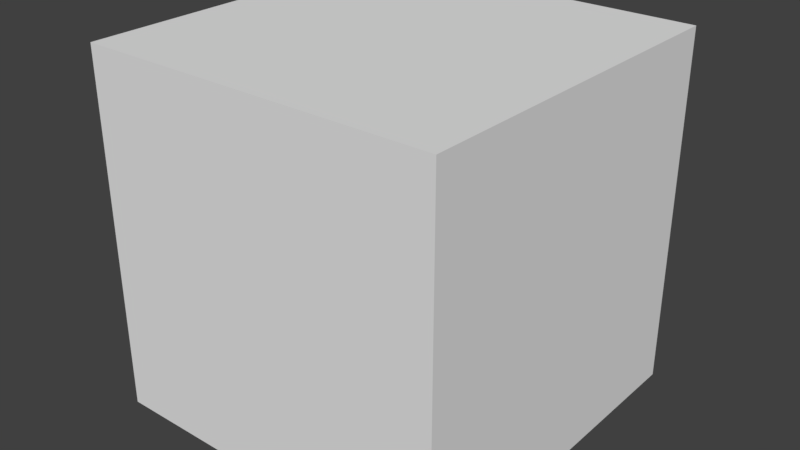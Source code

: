 # Source: laser.blend  (saved by Blender 2.77.0; exported with 4.5.12 LTS)
import bpy
from mathutils import Matrix  # noqa: F401  (used for matrix-valued properties, if any)

bpy.ops.wm.read_factory_settings(use_empty=True)
scene = bpy.context.scene
scene.name = 'Scene'

# ---- collections
col_collection_1 = bpy.data.collections.new('Collection 1'); scene.collection.children.link(col_collection_1)

# ---- materials (node trees are filled in below, after node groups)
mat_material = bpy.data.materials.new('Material')
mat_material.alpha_threshold = 0.0
mat_material.use_transparent_shadow = False
mat_material.roughness = 0.5
mat_material.line_color = (0.0, 0.0, 0.0, 1.0)

# ---- material node trees

# ---- world
world_world = bpy.data.worlds.new('World'); scene.world = world_world
world_world.color = (0.05088, 0.05088, 0.05088)
world_world.use_sun_shadow = False
world_world.sun_shadow_jitter_overblur = 0.0
world_world.cycles.sampling_method = 'MANUAL'

# ---- meshes
me_cube = bpy.data.meshes.new('Cube')
me_cube.from_pydata([(1.0, 1.0, -1.0), (1.0, -1.0, -1.0), (-1.0, -1.0, -1.0), (-1.0, 1.0, -1.0), (1.0, 1.0, 1.0), (1.0, -1.0, 1.0), (-1.0, -1.0, 1.0), (-1.0, 1.0, 1.0)], [], [(0, 1, 2, 3), (4, 7, 6, 5), (0, 4, 5, 1), (1, 5, 6, 2), (2, 6, 7, 3), (4, 0, 3, 7)])
me_cube.materials.append(mat_material)
me_cube.use_remesh_preserve_volume = False
me_cube.use_remesh_preserve_attributes = False
me_cube.use_mirror_vertex_groups = False
me_cube.update()

# ---- objects
ob_cube = bpy.data.objects.new('Cube', me_cube)

# ---- transforms, parenting, visibility, modifiers, constraints
ob_cube.location = (0.0, 0.0, 0.1003)
ob_cube.scale = (0.09904, 0.09904, 0.09904)
ob_cube.lock_rotations_4d = False
ob_cube.empty_display_type = 'ARROWS'
ob_cube.lineart.crease_threshold = 0.0

# ---- collection membership
col_collection_1.objects.link(ob_cube)

# ---- scene / render settings (as saved in the file)
scene.frame_start = 1; scene.frame_end = 250; scene.frame_set(1)
scene.render.engine = 'BLENDER_EEVEE_NEXT'
scene.render.resolution_percentage = 50
scene.render.dither_intensity = 0.0
scene.cycles.use_denoising = False
scene.cycles.samples = 128
scene.cycles.sampling_pattern = 'TABULATED_SOBOL'
scene.cycles.light_sampling_threshold = 0.0
scene.cycles.use_adaptive_sampling = False
scene.cycles.use_light_tree = False
scene.cycles.blur_glossy = 0.0
scene.cycles.sample_clamp_indirect = 0.0
scene.view_settings.view_transform = 'Standard'
bpy.context.view_layer.update()

# ---- added for rendering (the .blend has no active camera and no usable light): camera, sun
cam_auto = bpy.data.cameras.new('AutoCamera')
cam_auto.lens = 50.0
cam_auto.sensor_width = 36.0
cam_auto.clip_end = 1000.0
ob_auto_camera = bpy.data.objects.new('AutoCamera', cam_auto)
scene.collection.objects.link(ob_auto_camera)
ob_auto_camera.location = (0.317432, -0.380919, 0.354236)
ob_auto_camera.rotation_euler = (1.09748, -7.21219e-08, 0.694738)
scene.camera = ob_auto_camera
light_auto_sun = bpy.data.lights.new('AutoSun', 'SUN')
light_auto_sun.energy = 3.0
light_auto_sun.angle = 0.0523599
ob_auto_sun = bpy.data.objects.new('AutoSun', light_auto_sun)
scene.collection.objects.link(ob_auto_sun)
ob_auto_sun.rotation_euler = (0.872665, 0.174533, 0.523599)
bpy.context.view_layer.update()
